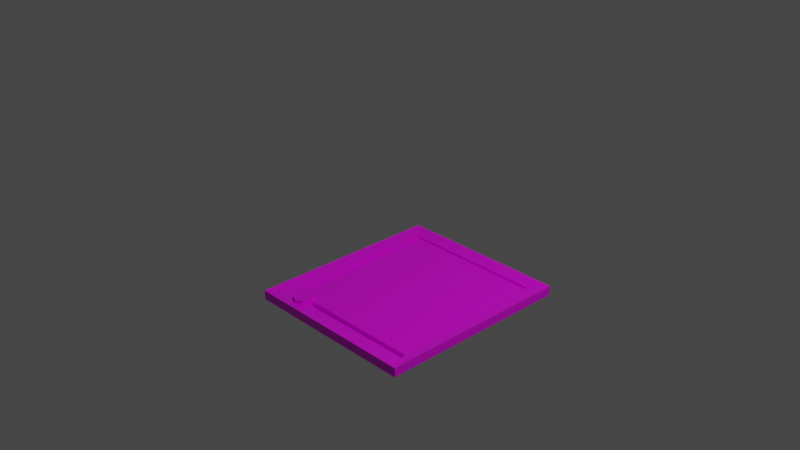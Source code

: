 # Source: gunkradar.blend  (saved by Blender 2.91.10; exported with 4.5.12 LTS)
import bpy
from mathutils import Matrix  # noqa: F401  (used for matrix-valued properties, if any)

bpy.ops.wm.read_factory_settings(use_empty=True)
scene = bpy.context.scene
scene.name = 'Scene'

# ---- collections
col_collection = bpy.data.collections.new('Collection'); scene.collection.children.link(col_collection)

# ---- images (referenced by path relative to the original .blend; pixels are not part of the script)
import os
ASSET_DIR = os.environ.get("B2B_ASSET_DIR", "")  # directory of the original .blend (textures are referenced by path, not embedded)
HERE = os.path.dirname(os.path.abspath(__file__))  # packed textures are extracted next to this script under _unpacked/

def load_image(name, relpath, width, height, colorspace="sRGB"):
    """Load a texture the original file referenced (path relative to the .blend, or extracted next to this script)."""
    p = next((c for c in (os.path.join(HERE, relpath), os.path.join(ASSET_DIR, relpath)) if relpath and os.path.exists(c)), "")
    if p:
        img = bpy.data.images.load(p, check_existing=True)
        img.name = name
    else:  # same state as the original file: an image datablock whose file is absent (Cycles renders it pink)
        img = bpy.data.images.new(name, width, height)
        img.source = "FILE"
        img.filepath = "//" + (relpath or name)
    img.colorspace_settings.name = colorspace
    return img
img_untitled = load_image('Untitled', 'textures/gunkradar.png', 1024, 1024, 'sRGB')

# ---- materials (node trees are filled in below, after node groups)
mat_gunkradar = bpy.data.materials.new('GunkRadar')
mat_gunkradar.alpha_threshold = 0.0
mat_gunkradar.use_transparent_shadow = False
mat_gunkradar.line_color = (0.0, 0.0, 0.0, 1.0)

# ---- material node trees
mat_gunkradar.use_nodes = True; mat_gunkradar.node_tree.nodes.clear()
_N = mat_gunkradar.node_tree.nodes; _L = mat_gunkradar.node_tree.links
n0 = _N.new('ShaderNodeOutputMaterial'); n0.name = 'Material Output'; n0.location = (300, 300)
n1 = _N.new('ShaderNodeBsdfPrincipled'); n1.name = 'Principled BSDF'; n1.location = (10, 300)
n1.distribution = 'GGX'
n1.subsurface_method = 'BURLEY'
n1.inputs[2].default_value = 0.4
n1.inputs[3].default_value = 1.45
n1.inputs[27].default_value = (0.0, 0.0, 0.0, 1.0)
n1.inputs[28].default_value = 1.0
n2 = _N.new('ShaderNodeTexImage'); n2.name = 'Image Texture'; n2.location = (-180, 280)
n2.image = img_untitled
n2.interpolation = 'Closest'
_L.new(n1.outputs[0], n0.inputs[0])
_L.new(n2.outputs[0], n1.inputs[0])
n0.is_active_output = True

# ---- world
world_world = bpy.data.worlds.new('World'); scene.world = world_world
world_world.use_nodes = True; world_world.node_tree.nodes.clear()
_N = world_world.node_tree.nodes; _L = world_world.node_tree.links
n0 = _N.new('ShaderNodeOutputWorld'); n0.name = 'World Output'; n0.location = (300, 300)
n1 = _N.new('ShaderNodeBackground'); n1.name = 'Background'; n1.location = (10, 300)
n1.inputs[0].default_value = (0.05088, 0.05088, 0.05088, 1.0)
_L.new(n1.outputs[0], n0.inputs[0])
n0.is_active_output = True
world_world.color = (0.05088, 0.05088, 0.05088)
world_world.use_sun_shadow = False
world_world.sun_shadow_jitter_overblur = 0.0

# ---- cameras
cam_camera = bpy.data.cameras.new('Camera')
cam_camera.clip_end = 100.0
cam_camera.ortho_scale = 7.314

# ---- lights
light_light = bpy.data.lights.new('Light', 'POINT')
light_light.transmission_factor = 0.0
light_light.energy = 1000.0
light_light.shadow_soft_size = 0.1
light_light.shadow_maximum_resolution = 0.006
light_light.use_absolute_resolution = True

# ---- meshes
me_cube = bpy.data.meshes.new('Cube')
me_cube.from_pydata([(0.8234, 1.089, -0.8894), (1.0, 1.253, -0.9657), (0.8234, -0.5579, -0.9023), (1.0, -1.0, -0.9657), (-0.8234, 1.089, -0.8894), (-1.0, 1.253, -0.9657), (-0.8234, -0.5579, -0.9023), (-1.0, -1.0, -0.9657), (1.0, -1.0, -0.8615), (-1.0, -1.0, -0.8615), (1.0, 1.253, -0.8615), (-1.0, 1.253, -0.8615), (0.9009, -0.8253, -0.8832), (0.8638, -0.7325, -0.8972), (-0.8823, -0.7052, -0.899), (-0.9411, -0.8526, -0.8766), (-0.7047, -0.8526, -0.9001), (-0.6999, -0.7052, -0.9023), (-0.5262, -0.8253, -0.9023), (-0.5225, -0.7325, -0.9023), (-0.7292, -0.7789, -0.9013), (-0.5075, -0.7802, -0.9023), (-0.6286, -0.6766, -0.9023), (-0.6371, -0.8813, -0.9023), (-0.7292, -0.7789, -0.8641), (-0.6999, -0.7052, -0.865), (-0.6371, -0.8813, -0.865), (-0.5671, -0.8526, -0.865), (-0.6286, -0.6766, -0.865), (-0.5598, -0.7052, -0.865), (-0.5365, -0.7789, -0.865), (-0.7047, -0.8526, -0.8628), (-0.6329, -0.7789, -0.865), (0.9411, -0.8526, -0.8766), (0.8823, -0.7052, -0.899), (-0.5598, -0.7052, -0.9023), (-0.5671, -0.8526, -0.9023), (-0.5365, -0.7789, -0.9023), (0.9009, -0.8253, -0.93), (0.8638, -0.7325, -0.944), (-0.5225, -0.7325, -0.9491), (-0.5262, -0.8253, -0.9491), (-0.5075, -0.7802, -0.9491), (0.8234, -0.5579, -0.9235), (-0.8234, -0.5579, -0.9235), (0.8234, 1.089, -0.9107), (-0.8234, 1.089, -0.9107)], [], [(2, 0, 45, 43), (3, 8, 9, 7), (7, 9, 11, 5), (5, 1, 3, 7), (1, 10, 8, 3), (5, 11, 10, 1), (33, 36, 23, 16, 15, 9, 8), (11, 9, 15, 14, 6, 4), (10, 11, 4, 0), (2, 6, 14, 17, 22, 35, 34), (18, 12, 38, 41), (16, 20, 17, 14, 15), (17, 20, 24, 25), (27, 30, 32, 26), (35, 22, 28, 29), (20, 16, 31, 24), (16, 23, 26, 31), (24, 32, 28, 25), (28, 32, 30, 29), (26, 32, 24, 31), (22, 17, 25, 28), (37, 35, 29, 30), (36, 37, 30, 27), (23, 36, 27, 26), (13, 12, 33, 34), (19, 13, 34, 35), (12, 18, 36, 33), (18, 21, 37, 36), (21, 19, 35, 37), (39, 40, 42, 41, 38), (12, 13, 39, 38), (21, 18, 41, 42), (13, 19, 40, 39), (19, 21, 42, 40), (45, 46, 44, 43), (4, 6, 44, 46), (6, 2, 43, 44), (0, 4, 46, 45), (33, 8, 10, 0, 2, 34)])
_uv = me_cube.uv_layers.new(name='UVMap')
_uv.uv.foreach_set('vector', [0.4747, 0.9556, 0.4747, 0.5687, 0.4697, 0.5687, 0.4697, 0.9556, 0.9425, 0.002101, 0.967, 0.002101, 0.967, 0.5316, 0.9425, 0.5316, 0.9657, 0.5295, 0.9902, 0.5295, 0.9902, 0.0002289, 0.9657, 0.0002289, 0.4701, 0.000229, 0.000229, 0.0002289, 0.0002289, 0.5295, 0.4701, 0.5295, 0.9408, 0.0002289, 0.9653, 0.0002289, 0.9653, 0.5295, 0.9408, 0.5295, 0.9675, 0.5316, 0.9919, 0.5316, 0.9919, 0.001326, 0.9675, 0.001326, 0.4843, 0.4949, 0.8387, 0.4949, 0.8551, 0.5016, 0.871, 0.4949, 0.9265, 0.4949, 0.9403, 0.5295, 0.4705, 0.5295, 0.9403, 0.000229, 0.9403, 0.5295, 0.9265, 0.4949, 0.9127, 0.4602, 0.8989, 0.4256, 0.8989, 0.03874, 0.4705, 0.0002289, 0.9403, 0.000229, 0.8989, 0.03874, 0.512, 0.03874, 0.512, 0.4256, 0.8989, 0.4256, 0.9127, 0.4602, 0.8698, 0.4602, 0.8531, 0.4535, 0.8369, 0.4602, 0.4982, 0.4602, 0.9202, 0.5687, 0.9202, 0.904, 0.924, 0.904, 0.924, 0.5687, 0.871, 0.4949, 0.8767, 0.4776, 0.8698, 0.4602, 0.9127, 0.4602, 0.9265, 0.4949, 0.8485, 0.5671, 0.8485, 0.5845, 0.8572, 0.5846, 0.8573, 0.5673, 0.848, 0.5797, 0.848, 0.5984, 0.8271, 0.5897, 0.8354, 0.5671, 0.8764, 0.5671, 0.8764, 0.5833, 0.8852, 0.5833, 0.8852, 0.5671, 0.8485, 0.5845, 0.8485, 0.6018, 0.8573, 0.6019, 0.8572, 0.5846, 0.8672, 0.5995, 0.8669, 0.5836, 0.8757, 0.5837, 0.876, 0.5996, 0.8062, 0.581, 0.8271, 0.5897, 0.8188, 0.6123, 0.8059, 0.5997, 0.8188, 0.6123, 0.8271, 0.5897, 0.848, 0.5984, 0.8363, 0.6123, 0.8354, 0.5671, 0.8271, 0.5897, 0.8062, 0.581, 0.8182, 0.5673, 0.8764, 0.5833, 0.8764, 0.6001, 0.8852, 0.6001, 0.8852, 0.5833, 0.8577, 0.5845, 0.8577, 0.5671, 0.8665, 0.5671, 0.8665, 0.5845, 0.8577, 0.6018, 0.8577, 0.5845, 0.8665, 0.5845, 0.8665, 0.6018, 0.8669, 0.5836, 0.8672, 0.5671, 0.876, 0.5673, 0.8757, 0.5837, 0.5025, 0.4667, 0.4938, 0.4885, 0.4843, 0.4949, 0.4982, 0.4602, 0.8282, 0.4667, 0.5025, 0.4667, 0.4982, 0.4602, 0.8369, 0.4602, 0.4938, 0.4885, 0.8291, 0.4885, 0.8387, 0.4949, 0.4843, 0.4949, 0.8291, 0.4885, 0.8246, 0.4779, 0.8315, 0.4776, 0.8387, 0.4949, 0.8246, 0.4779, 0.8282, 0.4667, 0.8369, 0.4602, 0.8315, 0.4776, 0.9526, 0.8952, 0.9526, 0.5696, 0.9638, 0.5731, 0.9744, 0.5687, 0.9744, 0.9039, 0.8857, 0.5671, 0.8857, 0.5892, 0.8894, 0.5898, 0.8894, 0.5677, 0.939, 0.5799, 0.939, 0.5905, 0.9352, 0.5905, 0.9352, 0.5799, 0.9273, 0.8944, 0.9273, 0.5687, 0.931, 0.5687, 0.931, 0.8944, 0.939, 0.5687, 0.939, 0.5799, 0.9352, 0.5799, 0.9352, 0.5687, 0.03246, 0.571, 0.4193, 0.571, 0.4193, 0.9578, 0.03246, 0.9578, 0.4568, 0.5687, 0.4568, 0.9556, 0.4519, 0.9556, 0.4518, 0.5687, 0.4638, 0.9556, 0.4638, 0.5687, 0.4588, 0.5687, 0.4588, 0.9556, 0.4693, 0.5687, 0.4693, 0.9556, 0.4643, 0.9556, 0.4643, 0.5687, 0.4843, 0.4949, 0.4705, 0.5295, 0.4705, 0.0002289, 0.512, 0.03874, 0.512, 0.4256, 0.4982, 0.4602])
me_cube.materials.append(mat_gunkradar)
me_cube.use_remesh_preserve_volume = False
me_cube.use_remesh_preserve_attributes = False
me_cube.use_mirror_vertex_groups = False
me_cube.update()

# ---- objects
ob_cube = bpy.data.objects.new('Cube', me_cube)
ob_light = bpy.data.objects.new('Light', light_light)
ob_camera = bpy.data.objects.new('Camera', cam_camera)

# ---- transforms, parenting, visibility, modifiers, constraints
ob_cube.location = (0.0, 0.0, 0.0)
ob_cube.lock_rotations_4d = False
ob_cube.empty_display_type = 'ARROWS'
ob_cube.lineart.crease_threshold = 0.0
ob_light.location = (4.076, 1.005, 5.904)
ob_light.rotation_euler = (0.6503, 0.05522, 1.866)
ob_light.lock_rotations_4d = False
ob_light.empty_display_type = 'ARROWS'
ob_light.color = (0.0, 0.0, 0.0, 0.0)
ob_light.lineart.crease_threshold = 0.0
ob_camera.location = (7.359, -6.926, 4.958)
ob_camera.rotation_euler = (1.109, 0.0, 0.8149)
ob_camera.lock_rotations_4d = False
ob_camera.empty_display_type = 'ARROWS'
ob_camera.color = (0.0, 0.0, 0.0, 0.0)
ob_camera.display_type = 'WIRE'
ob_camera.lineart.crease_threshold = 0.0

# ---- collection membership
col_collection.objects.link(ob_cube)
col_collection.objects.link(ob_light)
col_collection.objects.link(ob_camera)

# ---- scene / render settings (as saved in the file)
scene.camera = ob_camera
scene.frame_start = 1; scene.frame_end = 250; scene.frame_set(1)
scene.render.engine = 'BLENDER_EEVEE_NEXT'
scene.cycles.use_denoising = False
scene.cycles.samples = 128
scene.cycles.sampling_pattern = 'TABULATED_SOBOL'
scene.cycles.use_adaptive_sampling = False
scene.cycles.use_light_tree = False
scene.view_settings.view_transform = 'Filmic'
bpy.context.view_layer.update()
